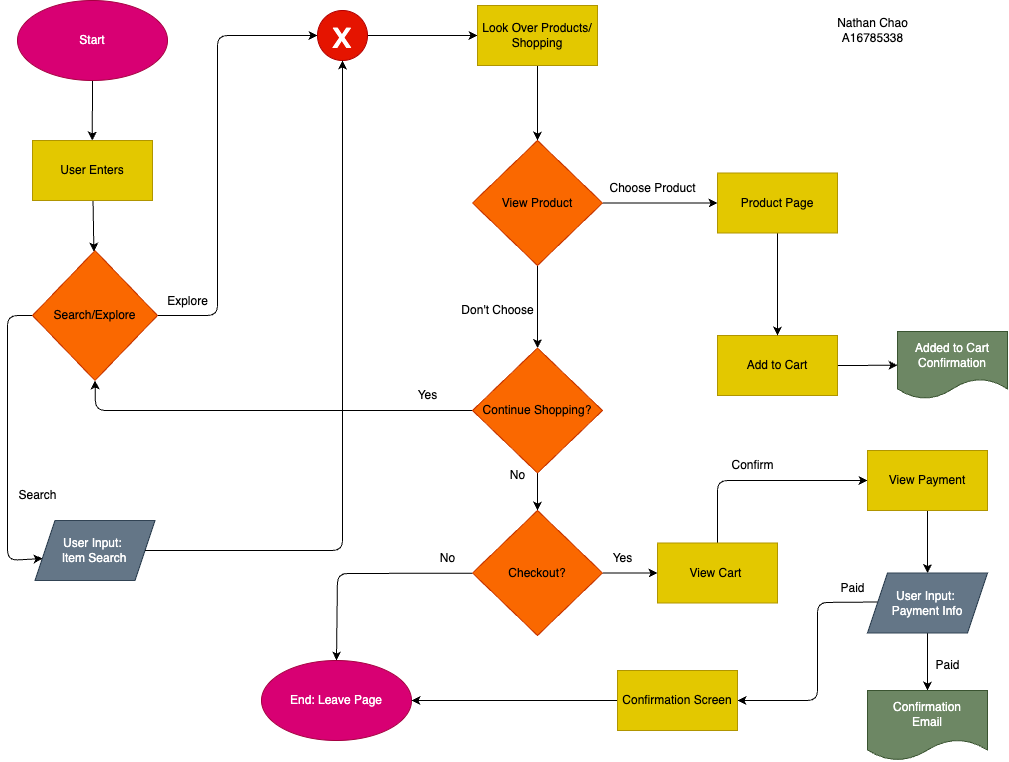

The diagram above was exported from draw.io. Its source (the exported page's mxGraphModel, read from the mxfile embedded in the PNG):
<mxGraphModel dx="1404" dy="876" grid="1" gridSize="10" guides="1" tooltips="1" connect="1" arrows="1" fold="1" page="1" pageScale="1" pageWidth="1100" pageHeight="850" math="0" shadow="0">
  <root>
    <mxCell id="0" />
    <mxCell id="1" parent="0" />
    <mxCell id="3" style="edgeStyle=none;html=1;exitX=0.5;exitY=1;exitDx=0;exitDy=0;" edge="1" parent="1" source="2">
      <mxGeometry relative="1" as="geometry">
        <mxPoint x="138.75" y="179" as="targetPoint" />
      </mxGeometry>
    </mxCell>
    <mxCell id="2" value="Start" style="ellipse;whiteSpace=wrap;html=1;fillColor=#d80073;fontColor=#ffffff;strokeColor=#A50040;" vertex="1" parent="1">
      <mxGeometry x="64" y="39" width="150" height="80" as="geometry" />
    </mxCell>
    <mxCell id="6" value="" style="edgeStyle=none;html=1;" edge="1" parent="1" source="4" target="5">
      <mxGeometry relative="1" as="geometry" />
    </mxCell>
    <mxCell id="4" value="User Enters" style="whiteSpace=wrap;html=1;fillColor=#e3c800;fontColor=#000000;strokeColor=#B09500;" vertex="1" parent="1">
      <mxGeometry x="79" y="179" width="120" height="60" as="geometry" />
    </mxCell>
    <mxCell id="13" style="edgeStyle=none;html=1;exitX=1;exitY=0.5;exitDx=0;exitDy=0;fontSize=38;entryX=0;entryY=0.5;entryDx=0;entryDy=0;" edge="1" parent="1" source="5" target="10">
      <mxGeometry relative="1" as="geometry">
        <mxPoint x="264" y="69" as="targetPoint" />
        <Array as="points">
          <mxPoint x="264" y="354" />
          <mxPoint x="264" y="74" />
        </Array>
      </mxGeometry>
    </mxCell>
    <mxCell id="15" value="Explore" style="edgeLabel;html=1;align=center;verticalAlign=middle;resizable=0;points=[];fontSize=12;" vertex="1" connectable="0" parent="13">
      <mxGeometry x="-0.9386" relative="1" as="geometry">
        <mxPoint x="16" y="-15" as="offset" />
      </mxGeometry>
    </mxCell>
    <mxCell id="52" style="edgeStyle=none;html=1;exitX=0;exitY=0.5;exitDx=0;exitDy=0;entryX=0.063;entryY=0.633;entryDx=0;entryDy=0;entryPerimeter=0;fontSize=12;" edge="1" parent="1" source="5" target="7">
      <mxGeometry relative="1" as="geometry">
        <Array as="points">
          <mxPoint x="54" y="354" />
          <mxPoint x="54" y="469" />
          <mxPoint x="54" y="599" />
        </Array>
      </mxGeometry>
    </mxCell>
    <mxCell id="5" value="Search/Explore" style="rhombus;whiteSpace=wrap;html=1;fillColor=#fa6800;fontColor=#000000;strokeColor=#C73500;" vertex="1" parent="1">
      <mxGeometry x="79" y="289" width="125" height="130" as="geometry" />
    </mxCell>
    <mxCell id="7" value="User Input:&amp;nbsp;&lt;br&gt;Item Search" style="shape=parallelogram;perimeter=parallelogramPerimeter;whiteSpace=wrap;html=1;fixedSize=1;fillColor=#647687;strokeColor=#314354;fontColor=#ffffff;" vertex="1" parent="1">
      <mxGeometry x="81.5" y="559" width="120" height="60" as="geometry" />
    </mxCell>
    <mxCell id="9" value="Search" style="text;html=1;align=center;verticalAlign=middle;resizable=0;points=[];autosize=1;strokeColor=none;fillColor=none;" vertex="1" parent="1">
      <mxGeometry x="54" y="519" width="60" height="30" as="geometry" />
    </mxCell>
    <mxCell id="17" value="" style="edgeStyle=none;html=1;fontSize=12;" edge="1" parent="1" source="10" target="16">
      <mxGeometry relative="1" as="geometry" />
    </mxCell>
    <mxCell id="10" value="&lt;font style=&quot;font-size: 38px;&quot;&gt;x&lt;/font&gt;" style="ellipse;whiteSpace=wrap;html=1;fillColor=#e51400;strokeColor=#B20000;fontColor=#ffffff;" vertex="1" parent="1">
      <mxGeometry x="364" y="49" width="50" height="50" as="geometry" />
    </mxCell>
    <mxCell id="14" style="edgeStyle=none;html=1;exitX=1;exitY=0.5;exitDx=0;exitDy=0;fontSize=38;entryX=0.5;entryY=1;entryDx=0;entryDy=0;" edge="1" parent="1" source="7" target="10">
      <mxGeometry relative="1" as="geometry">
        <mxPoint x="354" y="249" as="targetPoint" />
        <mxPoint x="194" y="529" as="sourcePoint" />
        <Array as="points">
          <mxPoint x="254" y="589" />
          <mxPoint x="389" y="589" />
        </Array>
      </mxGeometry>
    </mxCell>
    <mxCell id="21" value="" style="edgeStyle=none;html=1;fontSize=12;" edge="1" parent="1" source="16" target="20">
      <mxGeometry relative="1" as="geometry" />
    </mxCell>
    <mxCell id="16" value="Look Over Products/&lt;br&gt;Shopping" style="whiteSpace=wrap;html=1;fillColor=#e3c800;strokeColor=#B09500;fontColor=#000000;" vertex="1" parent="1">
      <mxGeometry x="524" y="44" width="120" height="60" as="geometry" />
    </mxCell>
    <mxCell id="30" value="" style="edgeStyle=none;html=1;fontSize=12;" edge="1" parent="1" source="20" target="29">
      <mxGeometry relative="1" as="geometry" />
    </mxCell>
    <mxCell id="35" value="" style="edgeStyle=none;html=1;fontSize=12;" edge="1" parent="1" source="20" target="34">
      <mxGeometry relative="1" as="geometry" />
    </mxCell>
    <mxCell id="20" value="View Product" style="rhombus;whiteSpace=wrap;html=1;fillColor=#fa6800;strokeColor=#C73500;fontColor=#000000;" vertex="1" parent="1">
      <mxGeometry x="519" y="179" width="130" height="125" as="geometry" />
    </mxCell>
    <mxCell id="27" style="edgeStyle=none;html=1;exitX=1;exitY=0.5;exitDx=0;exitDy=0;fontSize=12;entryX=0;entryY=0.5;entryDx=0;entryDy=0;" edge="1" parent="1" source="22" target="26">
      <mxGeometry relative="1" as="geometry">
        <mxPoint x="994" y="345.25" as="targetPoint" />
      </mxGeometry>
    </mxCell>
    <mxCell id="22" value="Add to Cart" style="whiteSpace=wrap;html=1;fillColor=#e3c800;strokeColor=#B09500;fontColor=#000000;" vertex="1" parent="1">
      <mxGeometry x="764" y="374" width="120" height="60" as="geometry" />
    </mxCell>
    <mxCell id="26" value="Added to Cart&lt;br&gt;Confirmation" style="shape=document;whiteSpace=wrap;html=1;boundedLbl=1;fillColor=#6d8764;strokeColor=#3A5431;fontColor=#ffffff;fontSize=12;" vertex="1" parent="1">
      <mxGeometry x="944" y="370" width="110" height="67.5" as="geometry" />
    </mxCell>
    <mxCell id="31" value="" style="edgeStyle=none;html=1;fontSize=12;" edge="1" parent="1" source="29" target="22">
      <mxGeometry relative="1" as="geometry" />
    </mxCell>
    <mxCell id="29" value="Product Page" style="whiteSpace=wrap;html=1;fillColor=#e3c800;strokeColor=#B09500;fontColor=#000000;" vertex="1" parent="1">
      <mxGeometry x="764" y="211.5" width="120" height="60" as="geometry" />
    </mxCell>
    <mxCell id="32" value="Choose Product" style="text;html=1;align=center;verticalAlign=middle;resizable=0;points=[];autosize=1;strokeColor=none;fillColor=none;fontSize=12;" vertex="1" parent="1">
      <mxGeometry x="644" y="211.5" width="110" height="30" as="geometry" />
    </mxCell>
    <mxCell id="40" value="" style="edgeStyle=none;html=1;fontSize=12;" edge="1" parent="1" source="34" target="39">
      <mxGeometry relative="1" as="geometry" />
    </mxCell>
    <mxCell id="53" style="edgeStyle=none;html=1;exitX=0;exitY=0.5;exitDx=0;exitDy=0;entryX=0.5;entryY=1;entryDx=0;entryDy=0;fontSize=12;" edge="1" parent="1" source="34" target="5">
      <mxGeometry relative="1" as="geometry">
        <Array as="points">
          <mxPoint x="464" y="449" />
          <mxPoint x="142" y="449" />
        </Array>
      </mxGeometry>
    </mxCell>
    <mxCell id="34" value="Continue Shopping?" style="rhombus;whiteSpace=wrap;html=1;fillColor=#fa6800;strokeColor=#C73500;fontColor=#000000;fontSize=12;" vertex="1" parent="1">
      <mxGeometry x="519" y="386.5" width="130" height="125" as="geometry" />
    </mxCell>
    <mxCell id="36" value="Don't Choose" style="text;html=1;align=center;verticalAlign=middle;resizable=0;points=[];autosize=1;strokeColor=none;fillColor=none;fontSize=12;" vertex="1" parent="1">
      <mxGeometry x="494" y="334" width="100" height="30" as="geometry" />
    </mxCell>
    <mxCell id="45" value="" style="edgeStyle=none;html=1;fontSize=12;" edge="1" parent="1" source="39" target="44">
      <mxGeometry relative="1" as="geometry">
        <Array as="points">
          <mxPoint x="384" y="612" />
        </Array>
      </mxGeometry>
    </mxCell>
    <mxCell id="55" value="" style="edgeStyle=none;html=1;fontSize=12;" edge="1" parent="1" source="39" target="54">
      <mxGeometry relative="1" as="geometry" />
    </mxCell>
    <mxCell id="39" value="Checkout?" style="rhombus;whiteSpace=wrap;html=1;fillColor=#fa6800;strokeColor=#C73500;fontColor=#000000;fontSize=12;" vertex="1" parent="1">
      <mxGeometry x="519" y="549" width="130" height="125" as="geometry" />
    </mxCell>
    <mxCell id="44" value="End: Leave Page" style="ellipse;whiteSpace=wrap;html=1;fillColor=#d80073;fontColor=#ffffff;strokeColor=#A50040;" vertex="1" parent="1">
      <mxGeometry x="308" y="699" width="150" height="80" as="geometry" />
    </mxCell>
    <mxCell id="46" value="No" style="text;html=1;align=center;verticalAlign=middle;resizable=0;points=[];autosize=1;strokeColor=none;fillColor=none;fontSize=12;" vertex="1" parent="1">
      <mxGeometry x="474" y="581.5" width="40" height="30" as="geometry" />
    </mxCell>
    <mxCell id="47" value="No" style="text;html=1;align=center;verticalAlign=middle;resizable=0;points=[];autosize=1;strokeColor=none;fillColor=none;fontSize=12;" vertex="1" parent="1">
      <mxGeometry x="544" y="499" width="40" height="30" as="geometry" />
    </mxCell>
    <mxCell id="50" value="Yes" style="text;html=1;align=center;verticalAlign=middle;resizable=0;points=[];autosize=1;strokeColor=none;fillColor=none;fontSize=12;" vertex="1" parent="1">
      <mxGeometry x="454" y="419" width="40" height="30" as="geometry" />
    </mxCell>
    <mxCell id="58" value="" style="edgeStyle=none;html=1;fontSize=12;" edge="1" parent="1" source="54" target="57">
      <mxGeometry relative="1" as="geometry">
        <Array as="points">
          <mxPoint x="764" y="519" />
        </Array>
      </mxGeometry>
    </mxCell>
    <mxCell id="54" value="View Cart&amp;nbsp;" style="whiteSpace=wrap;html=1;fillColor=#e3c800;strokeColor=#B09500;fontColor=#000000;" vertex="1" parent="1">
      <mxGeometry x="704" y="581.5" width="120" height="60" as="geometry" />
    </mxCell>
    <mxCell id="56" value="Yes" style="text;html=1;align=center;verticalAlign=middle;resizable=0;points=[];autosize=1;strokeColor=none;fillColor=none;fontSize=12;" vertex="1" parent="1">
      <mxGeometry x="649" y="581.5" width="40" height="30" as="geometry" />
    </mxCell>
    <mxCell id="60" value="" style="edgeStyle=none;html=1;fontSize=12;" edge="1" parent="1" source="57" target="59">
      <mxGeometry relative="1" as="geometry" />
    </mxCell>
    <mxCell id="57" value="View Payment" style="whiteSpace=wrap;html=1;fillColor=#e3c800;strokeColor=#B09500;fontColor=#000000;" vertex="1" parent="1">
      <mxGeometry x="914" y="489" width="120" height="60" as="geometry" />
    </mxCell>
    <mxCell id="62" value="" style="edgeStyle=none;html=1;fontSize=12;" edge="1" parent="1" source="59" target="61">
      <mxGeometry relative="1" as="geometry" />
    </mxCell>
    <mxCell id="63" style="edgeStyle=none;html=1;exitX=0;exitY=0.5;exitDx=0;exitDy=0;fontSize=12;" edge="1" parent="1">
      <mxGeometry relative="1" as="geometry">
        <mxPoint x="784" y="739" as="targetPoint" />
        <mxPoint x="924" y="640.5" as="sourcePoint" />
        <Array as="points">
          <mxPoint x="864" y="641" />
          <mxPoint x="864" y="739" />
        </Array>
      </mxGeometry>
    </mxCell>
    <mxCell id="59" value="User Input:&amp;nbsp;&lt;br&gt;Payment Info" style="shape=parallelogram;perimeter=parallelogramPerimeter;whiteSpace=wrap;html=1;fixedSize=1;fillColor=#647687;strokeColor=#314354;fontColor=#ffffff;" vertex="1" parent="1">
      <mxGeometry x="914" y="611.5" width="120" height="60" as="geometry" />
    </mxCell>
    <mxCell id="61" value="Confirmation&lt;br&gt;Email" style="shape=document;whiteSpace=wrap;html=1;boundedLbl=1;fillColor=#6d8764;strokeColor=#3A5431;fontColor=#ffffff;" vertex="1" parent="1">
      <mxGeometry x="914" y="729" width="120" height="70" as="geometry" />
    </mxCell>
    <mxCell id="65" style="edgeStyle=none;html=1;exitX=0;exitY=0.5;exitDx=0;exitDy=0;entryX=1;entryY=0.5;entryDx=0;entryDy=0;fontSize=12;" edge="1" parent="1" source="64" target="44">
      <mxGeometry relative="1" as="geometry" />
    </mxCell>
    <mxCell id="64" value="Confirmation Screen" style="whiteSpace=wrap;html=1;fillColor=#e3c800;strokeColor=#B09500;fontColor=#000000;" vertex="1" parent="1">
      <mxGeometry x="664" y="709" width="120" height="60" as="geometry" />
    </mxCell>
    <mxCell id="66" value="Confirm" style="text;html=1;align=center;verticalAlign=middle;resizable=0;points=[];autosize=1;strokeColor=none;fillColor=none;fontSize=12;" vertex="1" parent="1">
      <mxGeometry x="764" y="489" width="70" height="30" as="geometry" />
    </mxCell>
    <mxCell id="67" value="Paid" style="text;html=1;align=center;verticalAlign=middle;resizable=0;points=[];autosize=1;strokeColor=none;fillColor=none;fontSize=12;" vertex="1" parent="1">
      <mxGeometry x="969" y="689" width="50" height="30" as="geometry" />
    </mxCell>
    <mxCell id="68" value="Paid" style="text;html=1;align=center;verticalAlign=middle;resizable=0;points=[];autosize=1;strokeColor=none;fillColor=none;fontSize=12;" vertex="1" parent="1">
      <mxGeometry x="874" y="611.5" width="50" height="30" as="geometry" />
    </mxCell>
    <mxCell id="70" value="Nathan Chao&lt;br&gt;A16785338" style="text;html=1;align=center;verticalAlign=middle;resizable=0;points=[];autosize=1;strokeColor=none;fillColor=none;fontSize=12;" vertex="1" parent="1">
      <mxGeometry x="874" y="49" width="90" height="40" as="geometry" />
    </mxCell>
  </root>
</mxGraphModel>